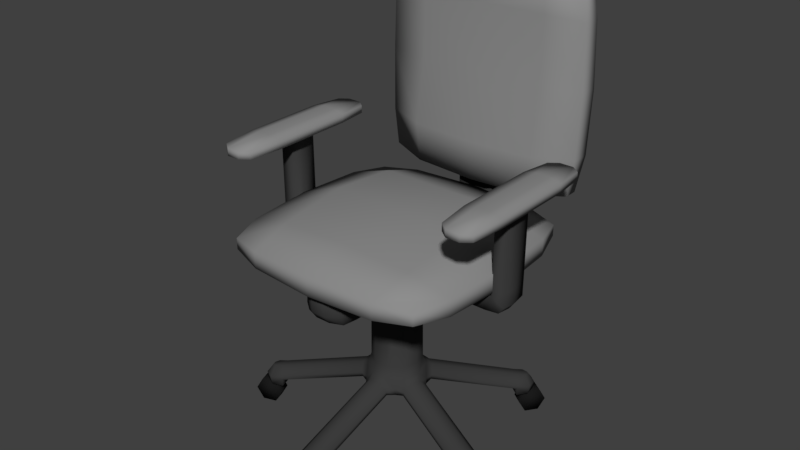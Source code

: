 # Source: chair.blend  (saved by Blender 2.79.0; exported with 4.5.12 LTS)
import bpy
from mathutils import Matrix  # noqa: F401  (used for matrix-valued properties, if any)

bpy.ops.wm.read_factory_settings(use_empty=True)
scene = bpy.context.scene
scene.name = 'Scene'

# ---- collections
col_collection_1 = bpy.data.collections.new('Collection 1'); scene.collection.children.link(col_collection_1)

# ---- materials (node trees are filled in below, after node groups)
mat_frame = bpy.data.materials.new('frame')
mat_frame.alpha_threshold = 0.0
mat_frame.use_transparent_shadow = False
mat_frame.diffuse_color = (0.04696, 0.04696, 0.04696, 1.0)
mat_frame.roughness = 0.5
mat_fabric = bpy.data.materials.new('fabric')
mat_fabric.alpha_threshold = 0.0
mat_fabric.use_transparent_shadow = False
mat_fabric.diffuse_color = (0.2668, 0.2668, 0.2668, 1.0)
mat_fabric.roughness = 0.5
mat_wheel = bpy.data.materials.new('wheel')
mat_wheel.alpha_threshold = 0.0
mat_wheel.use_transparent_shadow = False
mat_wheel.diffuse_color = (0.01109, 0.01109, 0.01109, 1.0)
mat_wheel.roughness = 0.5

# ---- material node trees

# ---- world
world_world = bpy.data.worlds.new('World'); scene.world = world_world
world_world.color = (0.05088, 0.05088, 0.05088)
world_world.use_sun_shadow = False
world_world.sun_shadow_jitter_overblur = 0.0
world_world.cycles.sampling_method = 'MANUAL'

# ---- meshes
me_chair = bpy.data.meshes.new('chair')
me_chair.from_pydata([(-0.0167, -0.04057, 0.1082), (0.0167, -0.1743, 0.06188), (0.006008, -0.1848, 0.06188), (-0.0167, -0.1584, 0.06188), (0.0167, -0.1584, 0.06188), (-0.0167, -0.1761, 0.07284), (-0.0167, -0.1743, 0.06188), (-0.006008, -0.1848, 0.06188), (-0.0167, -0.04184, 0.1139), (-0.006614, -0.04402, 0.1238), (0.006614, -0.04402, 0.1238), (0.0167, -0.04184, 0.1139), (0.006614, -0.1619, 0.08733), (0.0167, -0.1597, 0.07748), (-0.0167, -0.1597, 0.07748), (-0.006614, -0.1619, 0.08733), (-0.006614, -0.1737, 0.0847), (-0.006008, -0.1865, 0.07168), (-0.001828, -0.1784, 0.08366), (0.001828, -0.1784, 0.08366), (0.006008, -0.1865, 0.07168), (0.006614, -0.1737, 0.0847), (0.0167, -0.1761, 0.07284), (0.009182, -0.193, 0.05985), (-0.009182, -0.193, 0.05985), (0.009182, -0.2022, 0.04395), (-0.009182, -0.2022, 0.04395), (0.009182, -0.193, 0.02805), (-0.009182, -0.193, 0.02805), (0.009182, -0.1746, 0.02805), (-0.009182, -0.1746, 0.02805), (0.009182, -0.1655, 0.04395), (-0.009182, -0.1655, 0.04395), (0.009182, -0.1746, 0.05985), (-0.009182, -0.1746, 0.05985), (0.02352, -0.03237, 0.1071), (-0.02352, -0.03237, 0.1152), (0.02352, -0.03237, 0.1152), (0.009222, -0.01815, 0.2729), (0.171, -0.03799, 0.06188), (0.1776, -0.05139, 0.06188), (0.1455, -0.06483, 0.06188), (0.1558, -0.03306, 0.06188), (0.1623, -0.0703, 0.07284), (0.1607, -0.06976, 0.06188), (0.1739, -0.06282, 0.06188), (0.03463, -0.02882, 0.1139), (0.03983, -0.01989, 0.1238), (0.04391, -0.007314, 0.1238), (0.04496, 0.002957, 0.1139), (0.156, -0.04373, 0.08733), (0.157, -0.03346, 0.07748), (0.1467, -0.06523, 0.07748), (0.1519, -0.05631, 0.08733), (0.1632, -0.05997, 0.0847), (0.1755, -0.06335, 0.07168), (0.1691, -0.05687, 0.08366), (0.1702, -0.05339, 0.08366), (0.1792, -0.05192, 0.07168), (0.1673, -0.04739, 0.0847), (0.1726, -0.03852, 0.07284), (0.1864, -0.05091, 0.05985), (0.1807, -0.06837, 0.05985), (0.1951, -0.05375, 0.04395), (0.1895, -0.07121, 0.04395), (0.1864, -0.05091, 0.02805), (0.1807, -0.06837, 0.02805), (0.1689, -0.04524, 0.02805), (0.1633, -0.0627, 0.02805), (0.1602, -0.0424, 0.04395), (0.1545, -0.05986, 0.04395), (0.1689, -0.04524, 0.05985), (0.1633, -0.0627, 0.05985), (0.03806, 0.01237, 0.1071), (0.02602, -0.01815, 0.2729), (0.03806, 0.01237, 0.1152), (0.08896, 0.1509, 0.06188), (0.1038, 0.153, 0.06188), (0.1066, 0.1183, 0.06188), (0.07959, 0.138, 0.06188), (0.117, 0.1326, 0.07284), (0.116, 0.1312, 0.06188), (0.1135, 0.146, 0.06188), (0.03811, 0.02403, 0.1139), (0.03123, 0.03173, 0.1238), (0.02053, 0.0395, 0.1238), (0.01108, 0.04367, 0.1139), (0.08979, 0.1348, 0.08733), (0.08034, 0.139, 0.07748), (0.1074, 0.1194, 0.07748), (0.1005, 0.1271, 0.08733), (0.1075, 0.1367, 0.0847), (0.1145, 0.1474, 0.07168), (0.1063, 0.1433, 0.08366), (0.1034, 0.1454, 0.08366), (0.1048, 0.1544, 0.07168), (0.09676, 0.1444, 0.0847), (0.08998, 0.1523, 0.07284), (0.106, 0.1615, 0.05985), (0.1209, 0.1507, 0.05985), (0.1114, 0.169, 0.04395), (0.1263, 0.1582, 0.04395), (0.106, 0.1615, 0.02805), (0.1209, 0.1507, 0.02805), (0.09522, 0.1467, 0.02805), (0.1101, 0.1359, 0.02805), (0.08983, 0.1393, 0.04395), (0.1047, 0.1285, 0.04395), (0.09522, 0.1467, 0.05985), (0.1101, 0.1359, 0.05985), (3.947e-10, 0.04001, 0.1071), (0.0253, 0.01913, 0.2729), (3.947e-10, 0.04001, 0.1152), (-0.03736, 0.023, 0.1082), (-0.116, 0.1312, 0.06188), (-0.1135, 0.146, 0.06188), (-0.07959, 0.138, 0.06188), (-0.1066, 0.1183, 0.06188), (-0.1066, 0.1183, 0.07173), (-0.08998, 0.1523, 0.07284), (-0.08896, 0.1509, 0.06188), (-0.1038, 0.153, 0.06188), (-0.01108, 0.04367, 0.1139), (-0.02053, 0.0395, 0.1238), (-0.03123, 0.03173, 0.1238), (-0.03811, 0.02403, 0.1139), (-0.1005, 0.1271, 0.08733), (-0.1074, 0.1194, 0.07748), (-0.08034, 0.139, 0.07748), (-0.08979, 0.1348, 0.08733), (-0.09676, 0.1444, 0.0847), (-0.1048, 0.1544, 0.07168), (-0.1034, 0.1454, 0.08366), (-0.1063, 0.1433, 0.08366), (-0.1145, 0.1474, 0.07168), (-0.1075, 0.1367, 0.0847), (-0.117, 0.1326, 0.07284), (-0.1209, 0.1507, 0.05985), (-0.106, 0.1615, 0.05985), (-0.1263, 0.1582, 0.04395), (-0.1114, 0.169, 0.04395), (-0.1209, 0.1507, 0.02805), (-0.106, 0.1615, 0.02805), (-0.1101, 0.1359, 0.02805), (-0.09522, 0.1467, 0.02805), (-0.1047, 0.1285, 0.04395), (-0.08983, 0.1393, 0.04395), (-0.1101, 0.1359, 0.05985), (-0.09522, 0.1467, 0.05985), (-0.01038, 0.01913, 0.2729), (-0.03806, 0.01237, 0.1152), (-0.0253, 0.01913, 0.2729), (-0.1607, -0.06976, 0.06188), (-0.1739, -0.06282, 0.06188), (-0.1558, -0.03306, 0.06188), (-0.1455, -0.06483, 0.06188), (-0.1726, -0.03852, 0.07284), (-0.171, -0.03799, 0.06188), (-0.1776, -0.05139, 0.06188), (-0.04496, 0.002957, 0.1139), (-0.04391, -0.007314, 0.1238), (-0.03983, -0.01989, 0.1238), (-0.03463, -0.02882, 0.1139), (-0.1519, -0.05631, 0.08733), (-0.1467, -0.06523, 0.07748), (-0.157, -0.03346, 0.07748), (-0.156, -0.04373, 0.08733), (-0.1673, -0.04739, 0.0847), (-0.1792, -0.05192, 0.07168), (-0.1702, -0.05339, 0.08366), (-0.1691, -0.05687, 0.08366), (-0.1755, -0.06335, 0.07168), (-0.1632, -0.05997, 0.0847), (-0.1623, -0.0703, 0.07284), (-0.1807, -0.06837, 0.05985), (-0.1864, -0.05091, 0.05985), (-0.1895, -0.07121, 0.04395), (-0.1951, -0.05375, 0.04395), (-0.1807, -0.06837, 0.02805), (-0.1864, -0.05091, 0.02805), (-0.1633, -0.0627, 0.02805), (-0.1689, -0.04524, 0.02805), (-0.1545, -0.05986, 0.04395), (-0.1602, -0.0424, 0.04395), (-0.1633, -0.0627, 0.05985), (-0.1689, -0.04524, 0.05985), (-0.03172, -0.0006083, 0.2729), (-0.02602, -0.01815, 0.2729), (-0.009344, -0.0363, 0.1292), (0.009344, -0.0363, 0.1292), (0.03164, -0.0201, 0.1292), (0.03741, -0.00233, 0.1292), (0.0289, 0.02387, 0.1292), (0.01378, 0.03486, 0.1292), (-0.01378, 0.03486, 0.1292), (-0.0289, 0.02387, 0.1292), (-0.03741, -0.00233, 0.1292), (-0.03164, -0.0201, 0.1292), (0.009535, -0.03136, 0.1425), (-0.009535, -0.03136, 0.1425), (0.03277, -0.0006232, 0.1425), (0.02688, -0.01876, 0.1425), (0.01072, 0.03098, 0.1425), (0.02615, 0.01977, 0.1425), (-0.02615, 0.01977, 0.1425), (-0.01072, 0.03098, 0.1425), (-0.02688, -0.01876, 0.1425), (-0.03277, -0.0006232, 0.1425), (0.009275, -0.03052, 0.2529), (0.03189, -0.0006108, 0.2529), (0.01044, 0.03014, 0.2529), (-0.02544, 0.01924, 0.2529), (-0.02616, -0.01825, 0.2529), (0.02616, -0.01825, 0.2529), (0.02544, 0.01924, 0.2529), (-0.01044, 0.03014, 0.2529), (-0.03189, -0.0006108, 0.2529), (0.0253, 0.1755, 0.2934), (0.01038, 0.1864, 0.2934), (-0.01038, 0.1864, 0.2934), (-0.0253, 0.1755, 0.2934), (0.009275, -0.1041, 0.2533), (0.02616, -0.103, 0.2533), (0.02602, -0.1061, 0.2733), (-0.009222, -0.1122, 0.2733), (0.009222, -0.1122, 0.2733), (-0.02616, -0.103, 0.2533), (-0.02602, -0.1061, 0.2733), (-0.009275, -0.1041, 0.2533), (0.01038, 0.1634, 0.2933), (0.02544, 0.138, 0.2533), (-0.02544, 0.138, 0.2533), (-0.01038, 0.1634, 0.2933), (-0.0253, 0.138, 0.2733), (0.02602, -0.1285, 0.3003), (-0.02602, -0.1285, 0.3003), (0.02602, -0.1115, 0.3002), (-0.009222, -0.1176, 0.3002), (0.009222, -0.1176, 0.3002), (-0.02602, -0.1115, 0.3002), (0.0253, 0.1746, 0.3415), (0.01038, 0.1854, 0.3415), (-0.01038, 0.1854, 0.3415), (-0.0253, 0.1746, 0.3415), (-0.0253, 0.1575, 0.3414), (0.01038, 0.1629, 0.3414), (-0.01038, 0.1629, 0.3414), (-0.009222, -0.01815, 0.2929), (0.009222, -0.01815, 0.2929), (0.02602, -0.01815, 0.2929), (0.03172, -0.0006083, 0.2929), (0.01038, 0.01913, 0.2929), (-0.01038, 0.01913, 0.2929), (-0.03172, -0.0006083, 0.2929), (-0.1733, -0.0006083, 0.3037), (-0.1709, -0.01815, 0.3037), (-0.1705, 0.01913, 0.3037), (0.1709, -0.01815, 0.3037), (0.1733, -0.0006083, 0.3037), (0.1705, 0.01913, 0.3037), (-0.1556, -0.0006083, 0.2929), (-0.1472, -0.0006083, 0.2729), (-0.1442, 0.01913, 0.2729), (-0.1527, -0.01815, 0.2929), (-0.1445, -0.01815, 0.2729), (0.1445, -0.01815, 0.2729), (0.1556, -0.0006083, 0.2929), (0.1472, -0.0006083, 0.2729), (0.1524, 0.01913, 0.2929), (0.1442, 0.01913, 0.2729), (-0.1717, -0.01815, 0.4043), (0.1717, 0.01913, 0.4043), (-0.1537, -0.01815, 0.4043), (-0.1537, -0.0006083, 0.4043), (0.1537, -0.0006083, 0.4043), (0.01044, 0.138, 0.2533), (-0.01044, 0.138, 0.2533), (-0.01038, 0.138, 0.2733), (0.01038, 0.138, 0.2733), (0.02547, 0.1594, 0.2545), (0.0255, 0.1707, 0.2597), (0.02547, 0.175, 0.2717), (0.01047, 0.185, 0.2695), (0.01048, 0.1782, 0.2577), (0.01046, 0.1633, 0.2537), (-0.01047, 0.185, 0.2695), (-0.01048, 0.1782, 0.2577), (-0.01046, 0.1633, 0.2537), (-0.02547, 0.175, 0.2717), (-0.0255, 0.1707, 0.2597), (-0.02547, 0.1594, 0.2545), (0.02531, 0.1516, 0.2743), (0.01039, 0.1542, 0.2737), (0.01039, 0.1617, 0.2786), (-0.01039, 0.1542, 0.2737), (-0.01039, 0.1617, 0.2786), (-0.02533, 0.1571, 0.2798), (-0.009222, -0.1407, 0.3003), (0.009222, -0.1407, 0.3003), (0.02647, -0.1297, 0.269), (0.02696, -0.1265, 0.2569), (0.009741, -0.1323, 0.256), (0.009476, -0.1399, 0.2672), (-0.009741, -0.1323, 0.256), (-0.009476, -0.1399, 0.2672), (-0.02696, -0.1265, 0.2569), (-0.02647, -0.1297, 0.269), (0.1632, -0.01815, 0.2749), (0.1699, -0.01815, 0.2838), (0.1725, -0.0006083, 0.2838), (0.166, -0.0006083, 0.2749), (0.1696, 0.02005, 0.2838), (0.1628, 0.02097, 0.2749), (-0.1628, 0.01913, 0.2749), (-0.1696, 0.01913, 0.2838), (-0.1725, -0.0006083, 0.2838), (-0.166, -0.0006083, 0.2749), (-0.1699, -0.01815, 0.2838), (-0.1632, -0.01815, 0.2749), (-0.1717, -0.001709, 0.4194), (-0.1717, -0.05433, 0.4194), (-0.1717, 0.05752, 0.4194), (0.1717, -0.05433, 0.4194), (0.1717, -0.001709, 0.4194), (0.1717, 0.05752, 0.4194), (-0.1537, 0.05752, 0.4194), (-0.1537, -0.05433, 0.4194), (0.1537, 0.05752, 0.4194), (-0.1537, -0.001709, 0.4194), (0.1537, -0.05433, 0.4194), (0.1537, -0.001709, 0.4194), (-0.1536, -0.1069, 0.4043), (0.1718, -0.1069, 0.4043), (-0.1536, -0.1069, 0.4142), (-0.1718, -0.1069, 0.4142), (0.1718, -0.1069, 0.4142), (0.1536, -0.1069, 0.4142), (0.1536, 0.1079, 0.4043), (-0.1536, 0.1079, 0.4142), (-0.1718, 0.1079, 0.4142), (0.1536, 0.1079, 0.4142), (0.1718, 0.1079, 0.4142), (-0.1874, 0.05752, 0.4043), (0.1874, -0.05433, 0.4043), (0.1874, -0.001709, 0.4043), (-0.138, 0.05752, 0.416), (-0.138, 0.05752, 0.4043), (-0.138, -0.05433, 0.4043), (-0.1874, 0.05752, 0.416), (0.138, 0.05752, 0.4043), (-0.1874, -0.001709, 0.416), (-0.1874, -0.05433, 0.416), (0.1874, -0.05433, 0.416), (0.1874, -0.001709, 0.416), (0.1874, 0.05752, 0.416), (-0.138, -0.001709, 0.416), (-0.138, -0.05433, 0.416), (0.138, -0.001709, 0.416), (0.138, 0.05752, 0.416), (0.138, -0.05433, 0.416), (-0.1424, -0.09815, 0.4143), (-0.183, -0.09815, 0.4143), (-0.183, -0.09815, 0.4043), (0.183, -0.09815, 0.4143), (0.183, -0.09815, 0.4043), (0.1424, -0.09815, 0.4143), (-0.1424, 0.09913, 0.4143), (-0.1424, 0.09913, 0.4043), (-0.183, 0.09913, 0.4143), (0.1424, 0.09913, 0.4143), (0.1424, 0.09913, 0.4043), (0.183, 0.09913, 0.4143), (0.183, 0.09913, 0.4043), (-0.1717, -0.0006083, 0.4043), (-0.1717, 0.01913, 0.4043), (0.1717, -0.01815, 0.4043), (0.1717, -0.0006083, 0.4043), (0.1537, 0.01913, 0.4043), (0.1537, -0.01815, 0.4043), (-0.1536, 0.1079, 0.4043), (-0.1718, -0.1069, 0.4043), (-0.1718, 0.1079, 0.4043), (-0.1874, -0.001709, 0.4043), (-0.1874, -0.05433, 0.4043), (-0.138, -0.001709, 0.4043), (-0.1424, -0.09815, 0.4043), (-0.183, 0.09913, 0.4043), (0.1536, -0.1069, 0.4043), (0.1718, 0.1079, 0.4043), (0.1874, 0.05752, 0.4043), (0.138, -0.001709, 0.4043), (0.138, -0.05433, 0.4043), (0.1424, -0.09815, 0.4043), (-0.009222, -0.01815, 0.2729), (0.03172, -0.0006083, 0.2729), (0.01038, 0.01913, 0.2729), (-0.009275, -0.03052, 0.2529), (0.0253, 0.138, 0.2733), (0.0253, 0.01913, 0.2929), (-0.0253, 0.01913, 0.2929), (-0.02602, -0.01815, 0.2929), (-0.1524, 0.01913, 0.2929), (-0.1537, 0.01913, 0.4043), (-0.0253, 0.158, 0.2933), (0.0253, 0.158, 0.2933), (0.0253, 0.1575, 0.3414), (0.02533, 0.1571, 0.2798), (-0.02531, 0.1516, 0.2743), (0.1527, -0.01815, 0.2929), (0.0167, -0.04057, 0.1082), (-0.0167, -0.1584, 0.07173), (-0.02352, -0.03237, 0.1071), (0.1558, -0.03306, 0.07173), (0.04374, 0.00335, 0.1082), (0.03342, -0.02842, 0.1082), (0.01033, 0.04264, 0.1082), (0.03736, 0.023, 0.1082), (0.1066, 0.1183, 0.07173), (-0.01033, 0.04264, 0.1082), (-0.03806, 0.01237, 0.1071), (-0.03342, -0.02842, 0.1082), (-0.04374, 0.00335, 0.1082), (-0.1558, -0.03306, 0.07173), (0.0167, -0.1584, 0.07173), (0.1455, -0.06483, 0.07173), (0.07959, 0.138, 0.07173), (-0.07959, 0.138, 0.07173), (-0.1455, -0.06483, 0.07173), (-0.1333, 0.1634, 0.3443), (-0.1333, 0.1691, 0.6108), (-0.1333, 0.1814, 0.3443), (-0.1333, 0.1861, 0.6108), (0.1333, 0.1634, 0.3443), (0.1333, 0.1691, 0.6108), (0.1333, 0.1814, 0.3443), (0.1333, 0.1861, 0.6108), (0.08493, 0.1909, 0.3375), (6.267e-10, 0.1937, 0.3352), (-0.08493, 0.1909, 0.3375), (-0.08493, 0.1884, 0.6177), (6.267e-10, 0.19, 0.6199), (0.08493, 0.1884, 0.6177), (-0.08493, 0.1485, 0.3375), (6.267e-10, 0.1458, 0.3352), (0.08493, 0.1485, 0.3375), (0.08493, 0.1642, 0.6177), (6.267e-10, 0.1625, 0.6199), (-0.08493, 0.1642, 0.6177), (-0.1401, 0.1638, 0.3926), (-0.1423, 0.1665, 0.4776), (-0.1401, 0.1671, 0.5625), (-0.1401, 0.1906, 0.5625), (-0.1423, 0.1924, 0.4776), (-0.1401, 0.1897, 0.3926), (0.1401, 0.1906, 0.5625), (0.1423, 0.1924, 0.4776), (0.1401, 0.1897, 0.3926), (0.1401, 0.1671, 0.5625), (0.1423, 0.1665, 0.4776), (0.1401, 0.1638, 0.3926), (0.08716, 0.1597, 0.5647), (0.08786, 0.1598, 0.4776), (0.08716, 0.144, 0.3904), (6.267e-10, 0.155, 0.5654), (6.267e-10, 0.1542, 0.4776), (6.267e-10, 0.1395, 0.3897), (-0.08716, 0.1597, 0.5647), (-0.08786, 0.1598, 0.4776), (-0.08716, 0.144, 0.3904), (-0.08716, 0.2026, 0.5647), (-0.08786, 0.2079, 0.4776), (-0.08716, 0.2014, 0.3904), (6.267e-10, 0.2075, 0.5654), (6.267e-10, 0.2134, 0.4776), (6.267e-10, 0.2067, 0.3897), (0.08716, 0.2026, 0.5647), (0.08786, 0.2079, 0.4776), (0.08716, 0.2014, 0.3904), (-0.135, -0.135, 0.3028), (-0.135, -0.135, 0.3176), (-0.135, 0.135, 0.3028), (-0.135, 0.135, 0.3176), (0.135, -0.135, 0.3028), (0.135, -0.135, 0.3176), (0.135, 0.135, 0.3028), (0.135, 0.135, 0.3176), (-0.1496, 0.08896, 0.2991), (-0.1553, 2.036e-10, 0.2977), (-0.1496, -0.08896, 0.2991), (-0.1496, -0.08896, 0.3213), (-0.1553, 2.036e-10, 0.3227), (-0.1496, 0.08896, 0.3213), (0.1496, -0.08896, 0.2991), (0.1553, 2.036e-10, 0.2977), (0.1496, 0.08896, 0.2991), (0.1496, 0.08896, 0.3213), (0.1553, 2.036e-10, 0.3227), (0.1496, -0.08896, 0.3213), (0.08896, 0.1496, 0.2991), (7.278e-10, 0.1553, 0.2977), (-0.08896, 0.1496, 0.2991), (-0.08896, 0.1496, 0.3213), (7.278e-10, 0.1553, 0.3227), (0.08896, 0.1496, 0.3213), (-0.08896, -0.1496, 0.2991), (7.278e-10, -0.1553, 0.2977), (0.08896, -0.1496, 0.2991), (0.08896, -0.1496, 0.3213), (7.278e-10, -0.1553, 0.3227), (-0.08896, -0.1496, 0.3213), (-0.09321, 0.09321, 0.3389), (7.278e-10, 0.09321, 0.3393), (0.09321, 0.09321, 0.3389), (-0.09321, 2.036e-10, 0.3473), (7.278e-10, 2.036e-10, 0.3473), (0.09321, 2.036e-10, 0.3473), (-0.09321, -0.09321, 0.3352), (7.278e-10, -0.09321, 0.3393), (0.09321, -0.09321, 0.3352), (0.09321, 0.09321, 0.2947), (7.278e-10, 0.09321, 0.2918), (-0.09321, 0.09321, 0.2947), (0.09321, 2.036e-10, 0.2918), (7.278e-10, 2.036e-10, 0.2889), (-0.09321, 2.036e-10, 0.2918), (0.09321, -0.09321, 0.2947), (7.278e-10, -0.09321, 0.2918), (-0.09321, -0.09321, 0.2947), (-0.1717, 0.01913, 0.4043), (-0.1717, -0.0006083, 0.4043), (0.1717, -0.01815, 0.4043), (0.1717, -0.0006083, 0.4043), (-0.1537, 0.01913, 0.4043), (-0.1537, -0.01815, 0.4043), (-0.1717, -0.01815, 0.4043), (0.1537, -0.01815, 0.4043), (0.1537, -0.0006083, 0.4043), (0.1717, 0.01913, 0.4043), (0.1537, 0.01913, 0.4043), (-0.1537, -0.0006083, 0.4043)], [], [(12, 10, 9, 15), (4, 1, 2, 7, 6, 3), (0, 8, 36, 411), (410, 3, 6, 5), (409, 11, 13, 423), (409, 423, 410, 0), (22, 423, 13), (19, 21, 12, 15, 16, 18), (5, 14, 410), (20, 17, 7, 2), (410, 423, 4, 3), (423, 22, 1, 4), (22, 20, 2, 1), (17, 5, 6, 7), (15, 9, 8, 14), (10, 12, 13, 11), (21, 19, 20, 22), (18, 16, 5, 17), (19, 18, 17, 20), (16, 15, 14, 5), (22, 13, 12, 21), (410, 14, 8, 0), (23, 24, 26, 25), (25, 26, 28, 27), (27, 28, 30, 29), (29, 30, 32, 31), (26, 24, 34, 32, 30, 28), (31, 32, 34, 33), (33, 34, 24, 23), (23, 25, 27, 29, 31, 33), (150, 196, 195), (409, 0, 411, 35), (9, 10, 189, 188), (10, 11, 37, 189), (8, 9, 188, 36), (11, 409, 35, 37), (50, 48, 47, 53), (42, 39, 40, 45, 44, 41), (414, 46, 37, 35), (424, 41, 44, 43), (413, 49, 51, 412), (413, 412, 424, 414), (60, 412, 51), (57, 59, 50, 53, 54, 56), (43, 52, 424), (58, 55, 45, 40), (424, 412, 42, 41), (412, 60, 39, 42), (60, 58, 40, 39), (55, 43, 44, 45), (53, 47, 46, 52), (48, 50, 51, 49), (59, 57, 58, 60), (56, 54, 43, 55), (57, 56, 55, 58), (54, 53, 52, 43), (60, 51, 50, 59), (424, 52, 46, 414), (61, 62, 64, 63), (63, 64, 66, 65), (65, 66, 68, 67), (67, 68, 70, 69), (64, 62, 72, 70, 68, 66), (69, 70, 72, 71), (71, 72, 62, 61), (61, 63, 65, 67, 69, 71), (36, 188, 197), (413, 414, 35, 73), (47, 48, 191, 190), (48, 49, 75, 191), (46, 47, 190, 37), (49, 413, 73, 75), (87, 85, 84, 90), (79, 76, 77, 82, 81, 78), (416, 83, 75, 73), (417, 78, 81, 80), (415, 86, 88, 425), (415, 425, 417, 416), (97, 425, 88), (94, 96, 87, 90, 91, 93), (80, 89, 417), (95, 92, 82, 77), (417, 425, 79, 78), (425, 97, 76, 79), (97, 95, 77, 76), (92, 80, 81, 82), (90, 84, 83, 89), (85, 87, 88, 86), (96, 94, 95, 97), (93, 91, 80, 92), (94, 93, 92, 95), (91, 90, 89, 80), (97, 88, 87, 96), (417, 89, 83, 416), (98, 99, 101, 100), (100, 101, 103, 102), (102, 103, 105, 104), (104, 105, 107, 106), (101, 99, 109, 107, 105, 103), (106, 107, 109, 108), (108, 109, 99, 98), (98, 100, 102, 104, 106, 108), (37, 190, 189), (415, 416, 73, 110), (84, 85, 193, 192), (85, 86, 112, 193), (83, 84, 192, 75), (86, 415, 110, 112), (126, 124, 123, 129), (117, 114, 115, 121, 120, 116), (418, 122, 112, 110), (426, 116, 120, 119), (113, 125, 127, 118), (113, 118, 426, 418), (136, 118, 127), (133, 135, 126, 129, 130, 132), (119, 128, 426), (134, 131, 121, 115), (426, 118, 117, 116), (118, 136, 114, 117), (136, 134, 115, 114), (131, 119, 120, 121), (129, 123, 122, 128), (124, 126, 127, 125), (135, 133, 134, 136), (132, 130, 119, 131), (133, 132, 131, 134), (130, 129, 128, 119), (136, 127, 126, 135), (426, 128, 122, 418), (137, 138, 140, 139), (139, 140, 142, 141), (141, 142, 144, 143), (143, 144, 146, 145), (140, 138, 148, 146, 144, 142), (145, 146, 148, 147), (147, 148, 138, 137), (137, 139, 141, 143, 145, 147), (75, 192, 191), (113, 418, 110, 419), (123, 124, 195, 194), (124, 125, 150, 195), (122, 123, 194, 112), (125, 113, 419, 150), (163, 161, 160, 166), (155, 152, 153, 158, 157, 154), (421, 159, 150, 419), (422, 154, 157, 156), (420, 162, 164, 427), (420, 427, 422, 421), (173, 427, 164), (170, 172, 163, 166, 167, 169), (156, 165, 422), (171, 168, 158, 153), (422, 427, 155, 154), (427, 173, 152, 155), (173, 171, 153, 152), (168, 156, 157, 158), (166, 160, 159, 165), (161, 163, 164, 162), (172, 170, 171, 173), (169, 167, 156, 168), (170, 169, 168, 171), (167, 166, 165, 156), (173, 164, 163, 172), (422, 165, 159, 421), (174, 175, 177, 176), (176, 177, 179, 178), (178, 179, 181, 180), (180, 181, 183, 182), (177, 175, 185, 183, 181, 179), (182, 183, 185, 184), (184, 185, 175, 174), (174, 176, 178, 180, 182, 184), (112, 194, 193), (420, 421, 419, 411), (160, 161, 197, 196), (161, 162, 36, 197), (159, 160, 196, 150), (162, 420, 411, 36), (149, 151, 399, 252), (198, 199, 188, 189), (200, 201, 190, 191), (202, 203, 192, 193), (204, 205, 194, 195), (206, 207, 196, 197), (205, 202, 193, 194), (203, 200, 191, 192), (201, 198, 189, 190), (199, 206, 197, 188), (207, 204, 195, 196), (216, 211, 204, 207), (396, 212, 206, 199), (213, 208, 198, 201), (214, 209, 200, 203), (215, 210, 202, 205), (212, 216, 207, 206), (211, 215, 205, 204), (210, 214, 203, 202), (209, 213, 201, 200), (208, 396, 199, 198), (223, 225, 238, 236), (394, 74, 213, 209), (277, 233, 151, 149), (215, 211, 231, 276), (187, 186, 216, 212), (219, 220, 243, 242), (111, 394, 209, 214), (186, 151, 211, 216), (224, 227, 239, 237), (229, 404, 405, 245), (210, 215, 276, 275), (211, 151, 233, 231), (220, 403, 244, 243), (111, 214, 230, 397), (396, 208, 221, 228), (393, 187, 227, 224), (212, 396, 228, 226), (187, 212, 226, 227), (74, 38, 225, 223), (208, 213, 222, 221), (213, 74, 223, 222), (38, 393, 224, 225), (395, 278, 277, 149), (397, 278, 395, 111), (238, 237, 297, 298), (236, 238, 298, 234), (237, 239, 235, 297), (225, 224, 237, 238), (403, 232, 246, 244), (218, 219, 242, 241), (232, 229, 245, 246), (217, 218, 241, 240), (404, 217, 240, 405), (247, 248, 249, 250, 398, 251, 252, 399, 253, 400), (393, 38, 248, 247), (38, 74, 249, 248), (187, 393, 247, 400), (395, 149, 252, 251), (111, 395, 251, 398), (259, 268, 538, 271), (258, 259, 271, 531), (268, 266, 536, 538), (256, 254, 529, 528), (186, 187, 264, 261), (400, 253, 260, 263), (187, 400, 263, 264), (399, 151, 262, 401), (253, 399, 401, 260), (151, 186, 261, 262), (398, 250, 266, 268), (111, 398, 268, 269), (74, 394, 267, 265), (249, 74, 265, 408), (250, 249, 408, 266), (394, 111, 269, 267), (535, 375, 332, 387), (335, 332, 364, 363), (324, 323, 353, 354), (537, 377, 337, 388), (266, 408, 378, 536), (401, 256, 528, 532), (255, 263, 272, 534), (408, 257, 530, 378), (254, 255, 534, 529), (260, 401, 532, 539), (257, 258, 531, 530), (263, 260, 539, 272), (214, 210, 275, 230), (284, 279, 230, 275), (287, 284, 275, 276), (290, 287, 276, 231), (283, 280, 279, 284), (281, 280, 283, 282), (217, 281, 282, 218), (286, 283, 284, 287), (282, 283, 286, 285), (218, 282, 285, 219), (289, 286, 287, 290), (285, 286, 289, 288), (219, 285, 288, 220), (293, 406, 404, 229), (295, 293, 229, 232), (296, 295, 232, 403), (291, 406, 293, 292), (397, 291, 292, 278), (292, 293, 295, 294), (278, 292, 294, 277), (294, 295, 296, 407), (277, 294, 407, 233), (397, 230, 279, 291), (404, 406, 281, 217), (291, 280, 406), (280, 291, 279), (281, 406, 280), (233, 407, 290, 231), (403, 220, 288, 296), (289, 407, 296), (289, 296, 288), (289, 290, 407), (234, 299, 223, 236), (227, 226, 305, 306), (227, 306, 235, 239), (302, 299, 234, 298), (304, 302, 298, 297), (306, 304, 297, 235), (300, 299, 302, 301), (222, 300, 301, 221), (301, 302, 304, 303), (221, 301, 303, 228), (303, 304, 306, 305), (228, 303, 305, 226), (222, 223, 299, 300), (310, 307, 265, 267), (312, 310, 267, 269), (308, 307, 310, 309), (257, 308, 309, 258), (309, 310, 312, 311), (258, 309, 311, 259), (408, 308, 257), (408, 265, 307), (307, 308, 408), (259, 311, 268), (269, 268, 312), (311, 312, 268), (316, 313, 262, 261), (318, 316, 261, 264), (314, 313, 316, 315), (256, 314, 315, 254), (315, 316, 318, 317), (254, 315, 317, 255), (255, 317, 263), (264, 263, 318), (317, 318, 263), (256, 401, 314), (401, 262, 313), (313, 314, 401), (330, 329, 322, 323), (328, 325, 321, 319), (326, 328, 319, 320), (327, 330, 323, 324), (339, 381, 386, 368), (380, 334, 361, 362), (323, 322, 352, 353), (273, 402, 346, 384), (379, 338, 366, 367), (321, 339, 368, 348), (333, 331, 385, 360), (533, 273, 384, 347), (380, 331, 333, 334), (387, 332, 335, 336), (319, 321, 348, 350), (322, 329, 336, 335), (338, 325, 345, 366), (270, 533, 331, 380), (320, 319, 350, 351), (326, 320, 334, 333), (379, 381, 339, 338), (388, 337, 340, 341), (327, 324, 341, 340), (402, 374, 381, 379), (321, 325, 338, 339), (329, 330, 357, 359), (402, 379, 367, 346), (326, 333, 360, 356), (347, 384, 355, 356), (342, 382, 350, 348), (349, 390, 357, 358), (343, 344, 353, 352), (384, 346, 345, 355), (349, 358, 369, 370), (390, 391, 359, 357), (344, 389, 354, 353), (359, 391, 392, 365), (382, 383, 351, 350), (343, 352, 363, 364), (351, 383, 362, 361), (347, 356, 360, 385), (342, 348, 368, 386), (354, 389, 372, 371), (345, 346, 367, 366), (387, 336, 365, 392), (377, 274, 390, 349), (535, 387, 392, 391), (340, 337, 370, 369), (274, 535, 391, 390), (336, 329, 359, 365), (373, 270, 383, 382), (388, 341, 371, 372), (332, 375, 343, 364), (374, 373, 382, 342), (327, 340, 369, 358), (328, 326, 356, 355), (322, 335, 363, 352), (375, 376, 344, 343), (337, 377, 349, 370), (325, 328, 355, 345), (270, 380, 362, 383), (376, 537, 389, 344), (537, 388, 372, 389), (334, 320, 351, 361), (341, 324, 354, 371), (331, 533, 347, 385), (381, 374, 342, 386), (330, 327, 358, 357), (73, 419, 110), (35, 411, 419, 73), (450, 429, 431, 451), (475, 441, 435, 454), (454, 435, 433, 457), (466, 447, 429, 450), (436, 434, 432, 444), (439, 431, 429, 447), (435, 441, 445, 433), (441, 440, 446, 445), (440, 439, 447, 446), (430, 438, 442, 428), (438, 437, 443, 442), (437, 436, 444, 443), (457, 433, 445, 460), (460, 445, 446, 463), (463, 446, 447, 466), (451, 431, 439, 469), (469, 439, 440, 472), (472, 440, 441, 475), (437, 474, 477, 436), (474, 473, 476, 477), (473, 472, 475, 476), (438, 471, 474, 437), (471, 470, 473, 474), (470, 469, 472, 473), (430, 453, 471, 438), (453, 452, 470, 471), (452, 451, 469, 470), (443, 465, 468, 442), (465, 464, 467, 468), (464, 463, 466, 467), (444, 462, 465, 443), (462, 461, 464, 465), (461, 460, 463, 464), (432, 459, 462, 444), (459, 458, 461, 462), (458, 457, 460, 461), (442, 468, 448, 428), (468, 467, 449, 448), (467, 466, 450, 449), (434, 456, 459, 432), (456, 455, 458, 459), (455, 454, 457, 458), (436, 477, 456, 434), (477, 476, 455, 456), (476, 475, 454, 455), (428, 448, 453, 430), (448, 449, 452, 453), (449, 450, 451, 452), (486, 491, 481, 480), (498, 503, 485, 484), (492, 497, 483, 482), (504, 509, 479, 478), (525, 492, 482, 506), (516, 489, 479, 509), (501, 481, 491, 510), (510, 491, 490, 513), (513, 490, 489, 516), (498, 484, 494, 519), (519, 494, 493, 522), (522, 493, 492, 525), (484, 485, 495, 494), (494, 495, 496, 493), (493, 496, 497, 492), (478, 479, 489, 488), (488, 489, 490, 487), (487, 490, 491, 486), (487, 524, 527, 488), (524, 523, 526, 527), (523, 522, 525, 526), (486, 521, 524, 487), (521, 520, 523, 524), (520, 519, 522, 523), (480, 500, 521, 486), (500, 499, 520, 521), (499, 498, 519, 520), (496, 515, 518, 497), (515, 514, 517, 518), (514, 513, 516, 517), (495, 512, 515, 496), (512, 511, 514, 515), (511, 510, 513, 514), (485, 503, 512, 495), (503, 502, 511, 512), (502, 501, 510, 511), (497, 518, 507, 483), (518, 517, 508, 507), (517, 516, 509, 508), (488, 527, 504, 478), (527, 526, 505, 504), (526, 525, 506, 505), (482, 483, 507, 506), (506, 507, 508, 505), (505, 508, 509, 504), (480, 481, 501, 500), (500, 501, 502, 499), (499, 502, 503, 498)])
me_chair.polygons.foreach_set('use_smooth', [True] * 503)
me_chair.polygons.foreach_set('material_index', [0, 0, 0, 0, 0, 0, 0, 0, 0, 0, 0, 0, 0, 0, 0, 0, 0, 0, 0, 0, 0, 0, 2, 2, 2, 2, 2, 2, 2, 2, 0, 0, 0, 0, 0, 0, 0, 0, 0, 0, 0, 0, 0, 0, 0, 0, 0, 0, 0, 0, 0, 0, 0, 0, 0, 0, 0, 0, 2, 2, 2, 2, 2, 2, 2, 2, 0, 0, 0, 0, 0, 0, 0, 0, 0, 0, 0, 0, 0, 0, 0, 0, 0, 0, 0, 0, 0, 0, 0, 0, 0, 0, 0, 0, 2, 2, 2, 2, 2, 2, 2, 2, 0, 0, 0, 0, 0, 0, 0, 0, 0, 0, 0, 0, 0, 0, 0, 0, 0, 0, 0, 0, 0, 0, 0, 0, 0, 0, 0, 0, 2, 2, 2, 2, 2, 2, 2, 2, 0, 0, 0, 0, 0, 0, 0, 0, 0, 0, 0, 0, 0, 0, 0, 0, 0, 0, 0, 0, 0, 0, 0, 0, 0, 0, 0, 0, 2, 2, 2, 2, 2, 2, 2, 2, 0, 0, 0, 0, 0, 0, 0, 0, 0, 0, 0, 0, 0, 0, 0, 0, 0, 0, 0, 0, 0, 0, 0, 0, 0, 0, 0, 0, 0, 0, 0, 0, 0, 0, 0, 0, 0, 0, 0, 0, 0, 0, 0, 0, 0, 0, 0, 0, 0, 0, 0, 0, 0, 0, 0, 0, 0, 0, 0, 0, 0, 0, 0, 0, 0, 0, 0, 0, 0, 0, 0, 0, 0, 0, 0, 0, 0, 0, 0, 0, 0, 0, 1, 1, 1, 1, 0, 0, 0, 0, 0, 0, 0, 0, 0, 0, 0, 0, 0, 0, 0, 0, 0, 0, 0, 0, 0, 0, 0, 0, 0, 0, 0, 0, 0, 0, 0, 0, 0, 0, 0, 0, 0, 0, 0, 0, 0, 0, 0, 0, 0, 0, 0, 0, 0, 0, 0, 0, 0, 0, 0, 0, 0, 0, 0, 0, 0, 0, 0, 0, 0, 0, 0, 0, 0, 0, 0, 0, 0, 0, 0, 0, 0, 1, 1, 1, 1, 1, 1, 1, 1, 1, 1, 1, 1, 1, 1, 1, 1, 1, 1, 1, 1, 1, 1, 1, 1, 1, 1, 1, 1, 1, 1, 1, 1, 1, 1, 1, 1, 1, 1, 1, 1, 1, 1, 1, 1, 1, 1, 1, 1, 1, 1, 1, 1, 1, 1, 1, 1, 1, 1, 1, 1, 1, 1, 1, 1, 1, 1, 1, 1, 0, 0, 1, 1, 1, 1, 1, 1, 1, 1, 1, 1, 1, 1, 1, 1, 1, 1, 1, 1, 1, 1, 1, 1, 1, 1, 1, 1, 1, 1, 1, 1, 1, 1, 1, 1, 1, 1, 1, 1, 1, 1, 1, 1, 1, 1, 1, 1, 1, 1, 1, 1, 1, 1, 1, 1, 1, 1, 1, 1, 1, 1, 1, 1, 1, 1, 1, 1, 1, 1, 1, 1, 1, 1, 1, 1, 1, 1, 1, 1, 1, 1, 1, 1, 1, 1, 1, 1, 1, 1, 1, 1, 1, 1, 1, 1, 1, 1])
me_chair.materials.append(mat_frame)
me_chair.materials.append(mat_fabric)
me_chair.materials.append(mat_wheel)
me_chair.use_remesh_preserve_volume = False
me_chair.use_remesh_preserve_attributes = False
me_chair.use_mirror_vertex_groups = False
me_chair.update()

# ---- objects
ob_chair = bpy.data.objects.new('chair', me_chair)

# ---- transforms, parenting, visibility, modifiers, constraints
ob_chair.location = (-9.313e-10, 0.0, -3.725e-09)
ob_chair.lineart.crease_threshold = 0.0

# ---- collection membership
col_collection_1.objects.link(ob_chair)

# ---- scene / render settings (as saved in the file)
scene.frame_start = 1; scene.frame_end = 250; scene.frame_set(1)
scene.render.engine = 'BLENDER_EEVEE_NEXT'
scene.render.resolution_percentage = 50
scene.render.dither_intensity = 0.0
scene.cycles.use_denoising = False
scene.cycles.samples = 128
scene.cycles.sampling_pattern = 'TABULATED_SOBOL'
scene.cycles.use_adaptive_sampling = False
scene.cycles.use_light_tree = False
scene.cycles.blur_glossy = 0.0
scene.cycles.sample_clamp_indirect = 0.0
scene.view_settings.view_transform = 'Standard'
bpy.context.view_layer.update()

# ---- added for rendering (the .blend has no active camera and no usable light): camera, sun
cam_auto = bpy.data.cameras.new('AutoCamera')
cam_auto.lens = 50.0
cam_auto.sensor_width = 36.0
cam_auto.clip_end = 1000.0
ob_auto_camera = bpy.data.objects.new('AutoCamera', cam_auto)
scene.collection.objects.link(ob_auto_camera)
ob_auto_camera.location = (0.760334, -0.906771, 0.932235)
ob_auto_camera.rotation_euler = (1.09748, -7.21219e-08, 0.694738)
scene.camera = ob_auto_camera
light_auto_sun = bpy.data.lights.new('AutoSun', 'SUN')
light_auto_sun.energy = 3.0
light_auto_sun.angle = 0.0523599
ob_auto_sun = bpy.data.objects.new('AutoSun', light_auto_sun)
scene.collection.objects.link(ob_auto_sun)
ob_auto_sun.rotation_euler = (0.872665, 0.174533, 0.523599)
bpy.context.view_layer.update()
